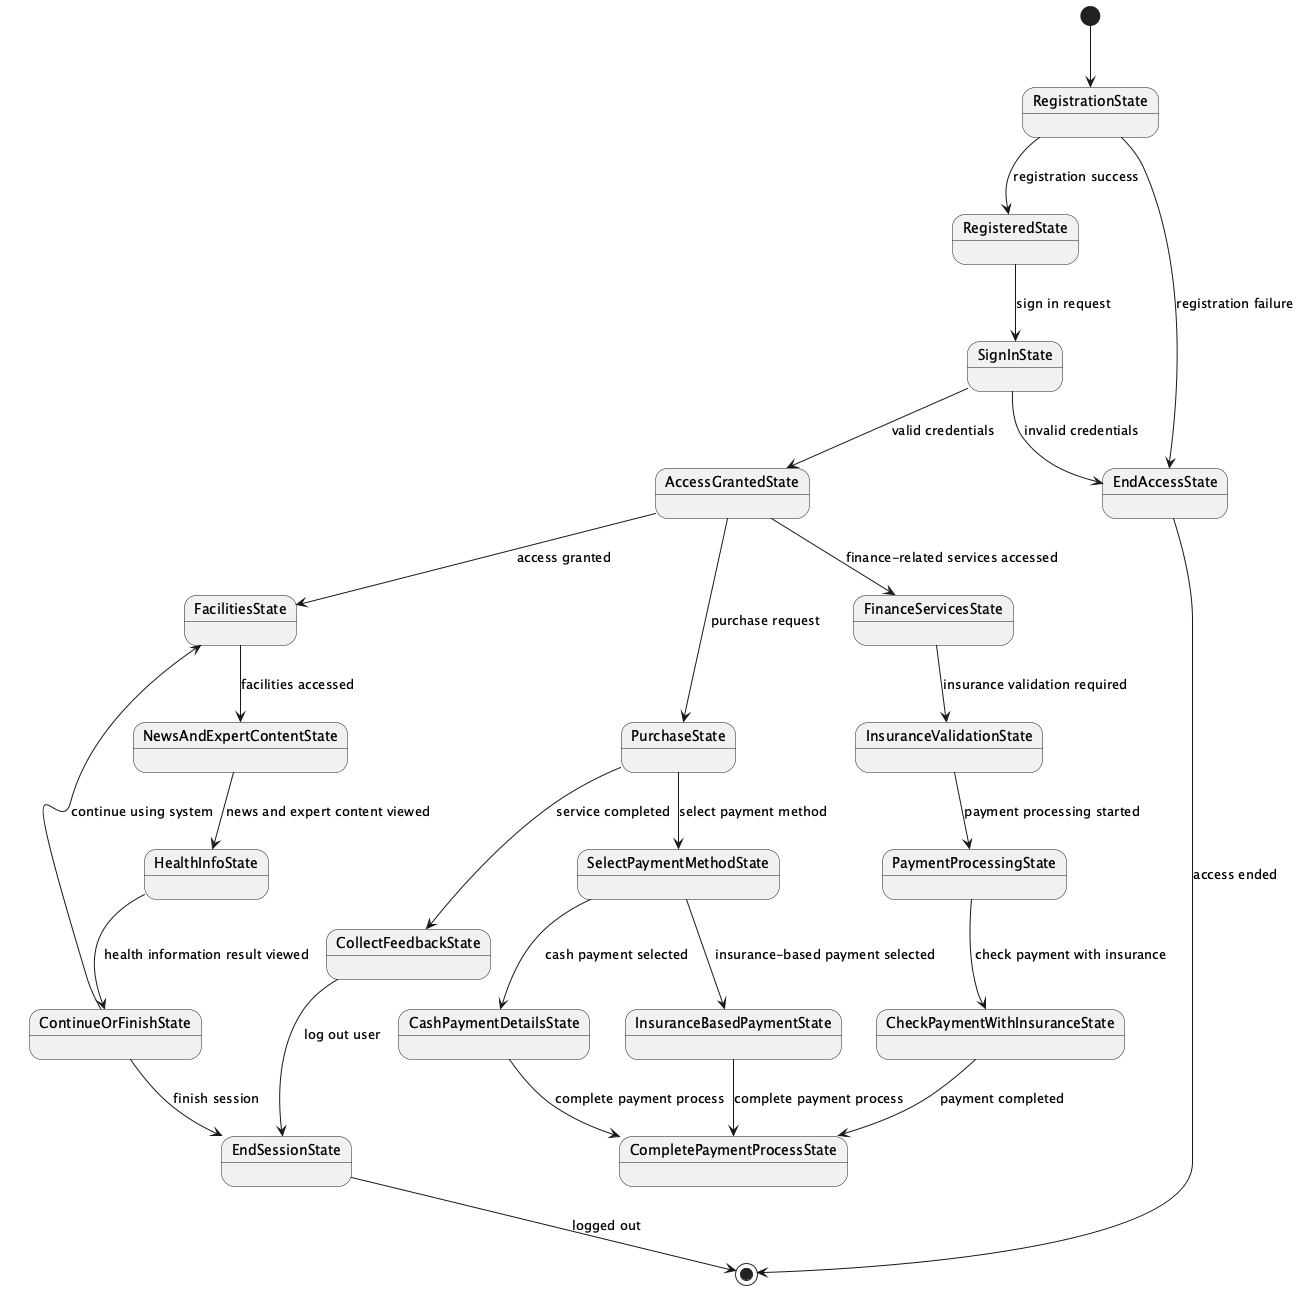

The diagram above was rendered by PlantUML. Its source (embedded in the PNG):
@startuml
[*] --> RegistrationState
RegistrationState --> RegisteredState : registration success
RegistrationState --> EndAccessState : registration failure

RegisteredState --> SignInState : sign in request
SignInState --> AccessGrantedState : valid credentials
SignInState --> EndAccessState : invalid credentials

AccessGrantedState --> FacilitiesState : access granted
FacilitiesState --> NewsAndExpertContentState : facilities accessed
NewsAndExpertContentState --> HealthInfoState : news and expert content viewed
HealthInfoState --> ContinueOrFinishState : health information result viewed
ContinueOrFinishState --> FacilitiesState : continue using system
ContinueOrFinishState --> EndSessionState : finish session

AccessGrantedState --> FinanceServicesState : finance-related services accessed
FinanceServicesState --> InsuranceValidationState : insurance validation required
InsuranceValidationState --> PaymentProcessingState : payment processing started
PaymentProcessingState --> CheckPaymentWithInsuranceState : check payment with insurance
CheckPaymentWithInsuranceState --> CompletePaymentProcessState : payment completed

AccessGrantedState --> PurchaseState : purchase request
PurchaseState --> SelectPaymentMethodState : select payment method
SelectPaymentMethodState --> CashPaymentDetailsState : cash payment selected
CashPaymentDetailsState --> CompletePaymentProcessState : complete payment process
SelectPaymentMethodState --> InsuranceBasedPaymentState : insurance-based payment selected
InsuranceBasedPaymentState --> CompletePaymentProcessState : complete payment process

PurchaseState --> CollectFeedbackState : service completed
CollectFeedbackState --> EndSessionState : log out user
EndSessionState --> [*] : logged out

EndAccessState --> [*] : access ended

@enduml